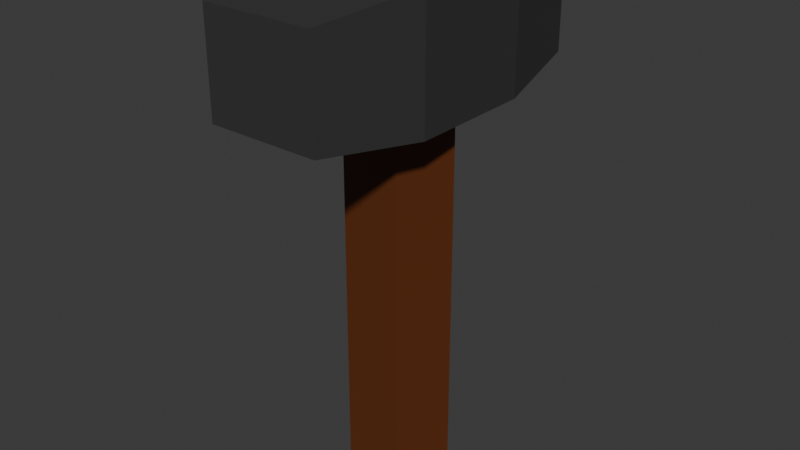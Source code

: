 # Source: Hammer.blend  (saved by Blender 5.1.29; exported with 4.5.12 LTS)
import bpy
from mathutils import Matrix  # noqa: F401  (used for matrix-valued properties, if any)

bpy.ops.wm.read_factory_settings(use_empty=True)
scene = bpy.context.scene
scene.name = 'Scene'

# ---- collections
col_collection = bpy.data.collections.new('Collection'); scene.collection.children.link(col_collection)

# ---- materials (node trees are filled in below, after node groups)
mat_material_002 = bpy.data.materials.new('Material.002')
mat_material_001 = bpy.data.materials.new('Material.001')

# ---- material node trees
mat_material_002.use_nodes = True; mat_material_002.node_tree.nodes.clear()
_N = mat_material_002.node_tree.nodes; _L = mat_material_002.node_tree.links
n0 = _N.new('ShaderNodeBsdfPrincipled'); n0.name = 'Principled BSDF'; n0.location = (-200, 100)
n0.inputs[0].default_value = (0.1191, 0.02953, 0.005468, 1.0)
n1 = _N.new('ShaderNodeOutputMaterial'); n1.name = 'Material Output'; n1.location = (200, 100)
_L.new(n0.outputs[0], n1.inputs[0])
n1.is_active_output = True
mat_material_001.use_nodes = True; mat_material_001.node_tree.nodes.clear()
_N = mat_material_001.node_tree.nodes; _L = mat_material_001.node_tree.links
n0 = _N.new('ShaderNodeBsdfPrincipled'); n0.name = 'Principled BSDF'; n0.location = (-200, 100)
n0.inputs[0].default_value = (0.04021, 0.04021, 0.04021, 1.0)
n1 = _N.new('ShaderNodeOutputMaterial'); n1.name = 'Material Output'; n1.location = (200, 100)
_L.new(n0.outputs[0], n1.inputs[0])
n1.is_active_output = True

# ---- world
world_world = bpy.data.worlds.new('World'); scene.world = world_world
world_world.use_nodes = True; world_world.node_tree.nodes.clear()
_N = world_world.node_tree.nodes; _L = world_world.node_tree.links
n0 = _N.new('ShaderNodeOutputWorld'); n0.name = 'World Output'; n0.location = (200, 100)
n1 = _N.new('ShaderNodeBackground'); n1.name = 'Background'; n1.location = (-200, 100)
n1.inputs[0].default_value = (0.05088, 0.05088, 0.05088, 1.0)
_L.new(n1.outputs[0], n0.inputs[0])
n0.is_active_output = True
world_world.color = (0.05088, 0.05088, 0.05088)
world_world.sun_shadow_jitter_overblur = 0.0

# ---- meshes
me_cylinder = bpy.data.meshes.new('Cylinder')
me_cylinder.from_pydata([(0.0, 0.1, -0.5), (0.0, 0.1, 0.5), (0.09511, 0.0309, -0.5), (0.09511, 0.0309, 0.5), (0.05878, -0.0809, -0.5), (0.05878, -0.0809, 0.5), (-0.05878, -0.0809, -0.5), (-0.05878, -0.0809, 0.5), (-0.09511, 0.0309, -0.5), (-0.09511, 0.0309, 0.5)], [], [(0, 1, 3, 2), (2, 3, 5, 4), (4, 5, 7, 6), (3, 1, 9, 7, 5), (6, 7, 9, 8), (8, 9, 1, 0), (0, 2, 4, 6, 8)])
_uv = me_cylinder.uv_layers.new(name='UVMap')
_uv.uv.foreach_set('vector', [1.0, 0.5, 1.0, 1.0, 0.8, 1.0, 0.8, 0.5, 0.8, 0.5, 0.8, 1.0, 0.6, 1.0, 0.6, 0.5, 0.6, 0.5, 0.6, 1.0, 0.4, 1.0, 0.4, 0.5, 0.4783, 0.3242, 0.25, 0.49, 0.02175, 0.3242, 0.1089, 0.05584, 0.3911, 0.05584, 0.4, 0.5, 0.4, 1.0, 0.2, 1.0, 0.2, 0.5, 0.2, 0.5, 0.2, 1.0, 2.98e-08, 1.0, 2.98e-08, 0.5, 0.75, 0.49, 0.9783, 0.3242, 0.8911, 0.05584, 0.6089, 0.05584, 0.5217, 0.3242])
me_cylinder.materials.append(mat_material_002)
me_cylinder.update()
me_cube_001 = bpy.data.meshes.new('Cube.001')
me_cube_001.from_pydata([(-0.1243, -0.1, -0.1), (-0.1243, -0.1, 0.1), (-0.1243, 0.1, -0.1), (-0.1243, 0.1, 0.1), (0.1243, -0.1, -0.1), (0.1243, -0.1, 0.1), (0.1243, 0.1, -0.1), (0.1243, 0.1, 0.1), (-0.08952, -0.265, -0.08), (-0.08952, -0.265, 0.08), (0.08952, -0.265, 0.08), (0.08952, -0.265, -0.08), (-0.08952, 0.265, 0.08), (-0.08952, 0.265, -0.08), (0.08952, 0.265, -0.08), (0.08952, 0.265, 0.08)], [], [(0, 1, 3, 2), (7, 6, 14, 15), (6, 7, 5, 4), (5, 1, 9, 10), (2, 6, 4, 0), (7, 3, 1, 5), (11, 10, 9, 8), (4, 5, 10, 11), (1, 0, 8, 9), (0, 4, 11, 8), (13, 12, 15, 14), (6, 2, 13, 14), (3, 7, 15, 12), (2, 3, 12, 13)])
_uv = me_cube_001.uv_layers.new(name='UVMap')
_uv.uv.foreach_set('vector', [0.375, 0.0, 0.625, 0.0, 0.625, 0.25, 0.375, 0.25, 0.625, 0.5, 0.375, 0.5, 0.375, 0.5, 0.625, 0.5, 0.375, 0.5, 0.625, 0.5, 0.625, 0.75, 0.375, 0.75, 0.625, 0.75, 0.875, 0.75, 0.875, 0.75, 0.625, 0.75, 0.125, 0.5, 0.375, 0.5, 0.375, 0.75, 0.125, 0.75, 0.625, 0.5, 0.875, 0.5, 0.875, 0.75, 0.625, 0.75, 0.375, 0.75, 0.625, 0.75, 0.625, 1.0, 0.375, 1.0, 0.375, 0.75, 0.625, 0.75, 0.625, 0.75, 0.375, 0.75, 0.625, 0.0, 0.375, 0.0, 0.375, 0.0, 0.625, 0.0, 0.125, 0.75, 0.375, 0.75, 0.375, 0.75, 0.125, 0.75, 0.375, 0.25, 0.625, 0.25, 0.625, 0.5, 0.375, 0.5, 0.375, 0.5, 0.125, 0.5, 0.125, 0.5, 0.375, 0.5, 0.875, 0.5, 0.625, 0.5, 0.625, 0.5, 0.875, 0.5, 0.375, 0.25, 0.625, 0.25, 0.625, 0.25, 0.375, 0.25])
me_cube_001.materials.append(mat_material_001)
me_cube_001.update()

# ---- objects
ob_cylinder = bpy.data.objects.new('Cylinder', me_cylinder)
ob_cube = bpy.data.objects.new('Cube', me_cube_001)

# ---- transforms, parenting, visibility, modifiers, constraints
ob_cylinder.location = (0.0, 0.0, 0.0)
ob_cube.location = (0.0, 0.0, 0.3625)
ob_cube.scale = (1.212, 1.212, 1.212)

# ---- collection membership
col_collection.objects.link(ob_cylinder)
col_collection.objects.link(ob_cube)

# ---- scene / render settings (as saved in the file)
scene.frame_start = 1; scene.frame_end = 250; scene.frame_set(1)
scene.render.engine = 'BLENDER_EEVEE_NEXT'
scene.render.bake_bias = 0.0
scene.render.bake_samples = 0
scene.cycles.sampling_pattern = 'TABULATED_SOBOL'
scene.eevee.use_volume_custom_range = False
bpy.context.view_layer.update()

# ---- added for rendering (the .blend has no active camera and no usable light): camera, sun
cam_auto = bpy.data.cameras.new('AutoCamera')
cam_auto.lens = 50.0
cam_auto.sensor_width = 36.0
cam_auto.clip_end = 1000.0
ob_auto_camera = bpy.data.objects.new('AutoCamera', cam_auto)
scene.collection.objects.link(ob_auto_camera)
ob_auto_camera.location = (1.13454, -1.36145, 0.90763)
ob_auto_camera.rotation_euler = (1.09748, -7.21219e-08, 0.694738)
scene.camera = ob_auto_camera
light_auto_sun = bpy.data.lights.new('AutoSun', 'SUN')
light_auto_sun.energy = 3.0
light_auto_sun.angle = 0.0523599
ob_auto_sun = bpy.data.objects.new('AutoSun', light_auto_sun)
scene.collection.objects.link(ob_auto_sun)
ob_auto_sun.rotation_euler = (0.872665, 0.174533, 0.523599)
bpy.context.view_layer.update()
